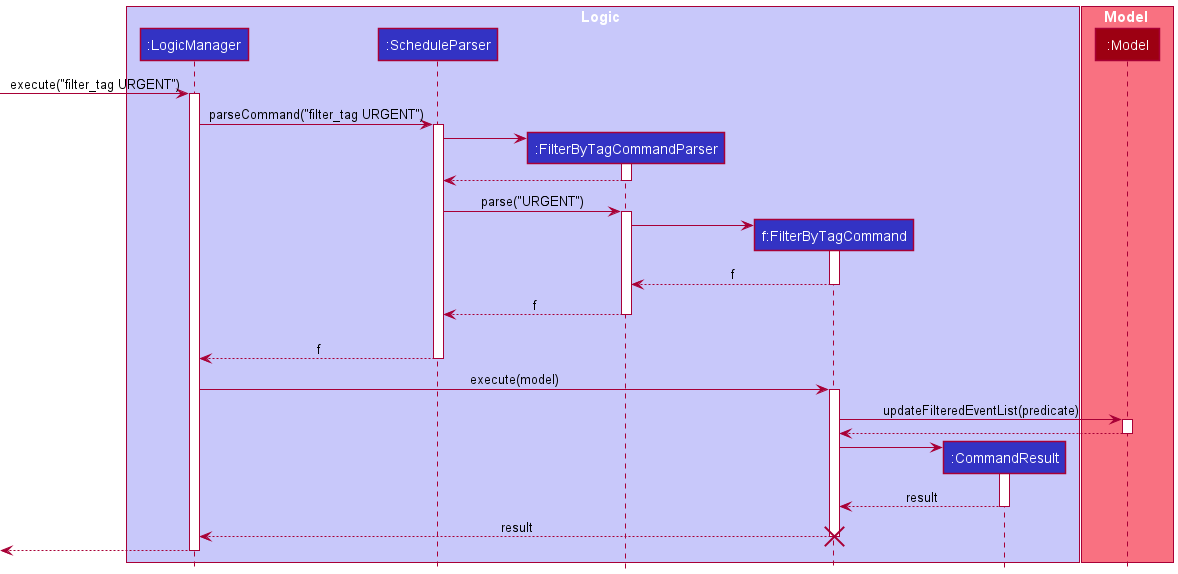

The diagram above was rendered by PlantUML. Its source (embedded in the PNG):
@startuml
!include style.puml

box Logic LOGIC_COLOR_T1
participant ":LogicManager" as LogicManager LOGIC_COLOR
participant ":ScheduleParser" as ScheduleParser LOGIC_COLOR
participant ":FilterByTagCommandParser" as FilterByTagCommandParser LOGIC_COLOR
participant "f:FilterByTagCommand" as FilterByTagCommand LOGIC_COLOR
participant ":CommandResult" as CommandResult LOGIC_COLOR
end box

box Model MODEL_COLOR_T1
participant ":Model" as Model MODEL_COLOR
end box

[-> LogicManager : execute("filter_tag URGENT")
activate LogicManager

LogicManager -> ScheduleParser : parseCommand("filter_tag URGENT")
activate ScheduleParser

create FilterByTagCommandParser
ScheduleParser -> FilterByTagCommandParser
activate FilterByTagCommandParser

FilterByTagCommandParser --> ScheduleParser
deactivate FilterByTagCommandParser

ScheduleParser -> FilterByTagCommandParser : parse("URGENT")
activate FilterByTagCommandParser

create FilterByTagCommand
FilterByTagCommandParser -> FilterByTagCommand
activate FilterByTagCommand

FilterByTagCommand --> FilterByTagCommandParser : f
deactivate FilterByTagCommand

FilterByTagCommandParser --> ScheduleParser : f
deactivate FilterByTagCommandParser
'Hidden arrow to position the destroy marker below the end of the activation bar.
FilterByTagCommandParser -[hidden]-> ScheduleParser

ScheduleParser --> LogicManager : f
deactivate ScheduleParser

LogicManager -> FilterByTagCommand : execute(model)
activate FilterByTagCommand

FilterByTagCommand -> Model : updateFilteredEventList(predicate)
activate Model

Model --> FilterByTagCommand
deactivate Model

create CommandResult
FilterByTagCommand -> CommandResult
activate CommandResult

CommandResult --> FilterByTagCommand : result
deactivate CommandResult

FilterByTagCommand --> LogicManager : result
deactivate FilterByTagCommand
destroy FilterByTagCommand

[<--LogicManager
deactivate LogicManager
@enduml